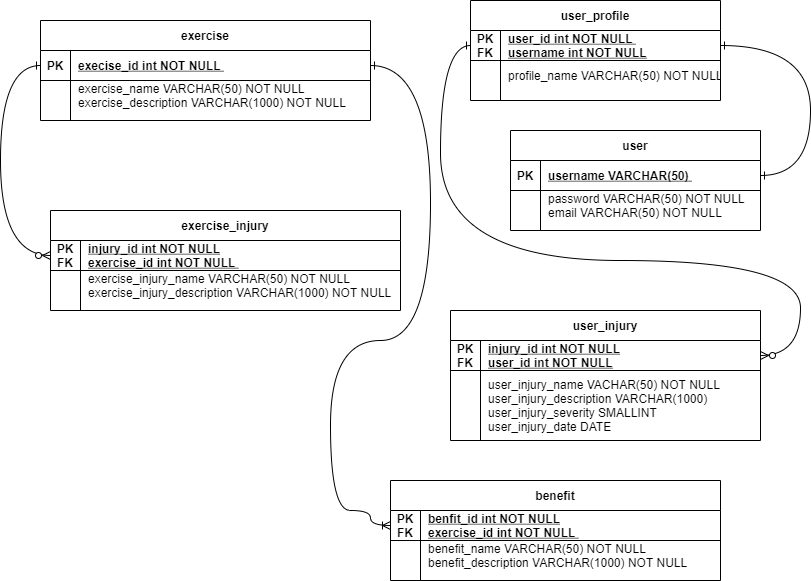

The diagram above was exported from draw.io. Its source (the exported page's mxGraphModel, read from the mxfile embedded in the PNG):
<mxGraphModel dx="1038" dy="578" grid="1" gridSize="10" guides="1" tooltips="1" connect="1" arrows="1" fold="1" page="1" pageScale="1" pageWidth="850" pageHeight="1100" math="0" shadow="0" extFonts="Permanent Marker^https://fonts.googleapis.com/css?family=Permanent+Marker">
  <root>
    <mxCell id="0" />
    <mxCell id="1" parent="0" />
    <mxCell id="ujR9lpStdrnQ9wo7jnNF-1" value="exercise" style="shape=table;startSize=30;container=1;collapsible=1;childLayout=tableLayout;fixedRows=1;rowLines=0;fontStyle=1;align=center;resizeLast=1;" parent="1" vertex="1">
      <mxGeometry x="50" y="60" width="330" height="100" as="geometry" />
    </mxCell>
    <mxCell id="ujR9lpStdrnQ9wo7jnNF-2" value="" style="shape=partialRectangle;collapsible=0;dropTarget=0;pointerEvents=0;fillColor=none;points=[[0,0.5],[1,0.5]];portConstraint=eastwest;top=0;left=0;right=0;bottom=1;" parent="ujR9lpStdrnQ9wo7jnNF-1" vertex="1">
      <mxGeometry y="30" width="330" height="30" as="geometry" />
    </mxCell>
    <mxCell id="ujR9lpStdrnQ9wo7jnNF-3" value="PK" style="shape=partialRectangle;overflow=hidden;connectable=0;fillColor=none;top=0;left=0;bottom=0;right=0;fontStyle=1;" parent="ujR9lpStdrnQ9wo7jnNF-2" vertex="1">
      <mxGeometry width="30" height="30" as="geometry">
        <mxRectangle width="30" height="30" as="alternateBounds" />
      </mxGeometry>
    </mxCell>
    <mxCell id="ujR9lpStdrnQ9wo7jnNF-4" value="execise_id int NOT NULL " style="shape=partialRectangle;overflow=hidden;connectable=0;fillColor=none;top=0;left=0;bottom=0;right=0;align=left;spacingLeft=6;fontStyle=5;" parent="ujR9lpStdrnQ9wo7jnNF-2" vertex="1">
      <mxGeometry x="30" width="300" height="30" as="geometry">
        <mxRectangle width="300" height="30" as="alternateBounds" />
      </mxGeometry>
    </mxCell>
    <mxCell id="ujR9lpStdrnQ9wo7jnNF-5" value="" style="shape=partialRectangle;collapsible=0;dropTarget=0;pointerEvents=0;fillColor=none;points=[[0,0.5],[1,0.5]];portConstraint=eastwest;top=0;left=0;right=0;bottom=0;" parent="ujR9lpStdrnQ9wo7jnNF-1" vertex="1">
      <mxGeometry y="60" width="330" height="30" as="geometry" />
    </mxCell>
    <mxCell id="ujR9lpStdrnQ9wo7jnNF-6" value="" style="shape=partialRectangle;overflow=hidden;connectable=0;fillColor=none;top=0;left=0;bottom=0;right=0;" parent="ujR9lpStdrnQ9wo7jnNF-5" vertex="1">
      <mxGeometry width="30" height="30" as="geometry">
        <mxRectangle width="30" height="30" as="alternateBounds" />
      </mxGeometry>
    </mxCell>
    <mxCell id="ujR9lpStdrnQ9wo7jnNF-7" value="exercise_name VARCHAR(50) NOT NULL&#10;exercise_description VARCHAR(1000) NOT NULL " style="shape=partialRectangle;overflow=hidden;connectable=0;fillColor=none;top=0;left=0;bottom=0;right=0;align=left;spacingLeft=6;" parent="ujR9lpStdrnQ9wo7jnNF-5" vertex="1">
      <mxGeometry x="30" width="300" height="30" as="geometry">
        <mxRectangle width="300" height="30" as="alternateBounds" />
      </mxGeometry>
    </mxCell>
    <mxCell id="ujR9lpStdrnQ9wo7jnNF-8" value="user_profile" style="shape=table;startSize=30;container=1;collapsible=1;childLayout=tableLayout;fixedRows=1;rowLines=0;fontStyle=1;align=center;resizeLast=1;" parent="1" vertex="1">
      <mxGeometry x="480" y="40" width="250" height="100" as="geometry" />
    </mxCell>
    <mxCell id="ujR9lpStdrnQ9wo7jnNF-9" value="" style="shape=partialRectangle;collapsible=0;dropTarget=0;pointerEvents=0;fillColor=none;points=[[0,0.5],[1,0.5]];portConstraint=eastwest;top=0;left=0;right=0;bottom=1;" parent="ujR9lpStdrnQ9wo7jnNF-8" vertex="1">
      <mxGeometry y="30" width="250" height="30" as="geometry" />
    </mxCell>
    <mxCell id="ujR9lpStdrnQ9wo7jnNF-10" value="PK&#10;FK" style="shape=partialRectangle;overflow=hidden;connectable=0;fillColor=none;top=0;left=0;bottom=0;right=0;fontStyle=1;" parent="ujR9lpStdrnQ9wo7jnNF-9" vertex="1">
      <mxGeometry width="30" height="30" as="geometry">
        <mxRectangle width="30" height="30" as="alternateBounds" />
      </mxGeometry>
    </mxCell>
    <mxCell id="ujR9lpStdrnQ9wo7jnNF-11" value="user_id int NOT NULL &#10;username int NOT NULL" style="shape=partialRectangle;overflow=hidden;connectable=0;fillColor=none;top=0;left=0;bottom=0;right=0;align=left;spacingLeft=6;fontStyle=5;" parent="ujR9lpStdrnQ9wo7jnNF-9" vertex="1">
      <mxGeometry x="30" width="220" height="30" as="geometry">
        <mxRectangle width="220" height="30" as="alternateBounds" />
      </mxGeometry>
    </mxCell>
    <mxCell id="ujR9lpStdrnQ9wo7jnNF-12" value="" style="shape=partialRectangle;collapsible=0;dropTarget=0;pointerEvents=0;fillColor=none;points=[[0,0.5],[1,0.5]];portConstraint=eastwest;top=0;left=0;right=0;bottom=0;" parent="ujR9lpStdrnQ9wo7jnNF-8" vertex="1">
      <mxGeometry y="60" width="250" height="30" as="geometry" />
    </mxCell>
    <mxCell id="ujR9lpStdrnQ9wo7jnNF-13" value="" style="shape=partialRectangle;overflow=hidden;connectable=0;fillColor=none;top=0;left=0;bottom=0;right=0;" parent="ujR9lpStdrnQ9wo7jnNF-12" vertex="1">
      <mxGeometry width="30" height="30" as="geometry">
        <mxRectangle width="30" height="30" as="alternateBounds" />
      </mxGeometry>
    </mxCell>
    <mxCell id="ujR9lpStdrnQ9wo7jnNF-14" value="profile_name VARCHAR(50) NOT NULL " style="shape=partialRectangle;overflow=hidden;connectable=0;fillColor=none;top=0;left=0;bottom=0;right=0;align=left;spacingLeft=6;" parent="ujR9lpStdrnQ9wo7jnNF-12" vertex="1">
      <mxGeometry x="30" width="220" height="30" as="geometry">
        <mxRectangle width="220" height="30" as="alternateBounds" />
      </mxGeometry>
    </mxCell>
    <mxCell id="ujR9lpStdrnQ9wo7jnNF-15" value="user" style="shape=table;startSize=30;container=1;collapsible=1;childLayout=tableLayout;fixedRows=1;rowLines=0;fontStyle=1;align=center;resizeLast=1;" parent="1" vertex="1">
      <mxGeometry x="520" y="170" width="250" height="100" as="geometry" />
    </mxCell>
    <mxCell id="ujR9lpStdrnQ9wo7jnNF-16" value="" style="shape=partialRectangle;collapsible=0;dropTarget=0;pointerEvents=0;fillColor=none;points=[[0,0.5],[1,0.5]];portConstraint=eastwest;top=0;left=0;right=0;bottom=1;" parent="ujR9lpStdrnQ9wo7jnNF-15" vertex="1">
      <mxGeometry y="30" width="250" height="30" as="geometry" />
    </mxCell>
    <mxCell id="ujR9lpStdrnQ9wo7jnNF-17" value="PK" style="shape=partialRectangle;overflow=hidden;connectable=0;fillColor=none;top=0;left=0;bottom=0;right=0;fontStyle=1;" parent="ujR9lpStdrnQ9wo7jnNF-16" vertex="1">
      <mxGeometry width="30" height="30" as="geometry">
        <mxRectangle width="30" height="30" as="alternateBounds" />
      </mxGeometry>
    </mxCell>
    <mxCell id="ujR9lpStdrnQ9wo7jnNF-18" value="username VARCHAR(50) " style="shape=partialRectangle;overflow=hidden;connectable=0;fillColor=none;top=0;left=0;bottom=0;right=0;align=left;spacingLeft=6;fontStyle=5;" parent="ujR9lpStdrnQ9wo7jnNF-16" vertex="1">
      <mxGeometry x="30" width="220" height="30" as="geometry">
        <mxRectangle width="220" height="30" as="alternateBounds" />
      </mxGeometry>
    </mxCell>
    <mxCell id="ujR9lpStdrnQ9wo7jnNF-19" value="" style="shape=partialRectangle;collapsible=0;dropTarget=0;pointerEvents=0;fillColor=none;points=[[0,0.5],[1,0.5]];portConstraint=eastwest;top=0;left=0;right=0;bottom=0;" parent="ujR9lpStdrnQ9wo7jnNF-15" vertex="1">
      <mxGeometry y="60" width="250" height="30" as="geometry" />
    </mxCell>
    <mxCell id="ujR9lpStdrnQ9wo7jnNF-20" value="" style="shape=partialRectangle;overflow=hidden;connectable=0;fillColor=none;top=0;left=0;bottom=0;right=0;" parent="ujR9lpStdrnQ9wo7jnNF-19" vertex="1">
      <mxGeometry width="30" height="30" as="geometry">
        <mxRectangle width="30" height="30" as="alternateBounds" />
      </mxGeometry>
    </mxCell>
    <mxCell id="ujR9lpStdrnQ9wo7jnNF-21" value="password VARCHAR(50) NOT NULL &#10;email VARCHAR(50) NOT NULL " style="shape=partialRectangle;overflow=hidden;connectable=0;fillColor=none;top=0;left=0;bottom=0;right=0;align=left;spacingLeft=6;" parent="ujR9lpStdrnQ9wo7jnNF-19" vertex="1">
      <mxGeometry x="30" width="220" height="30" as="geometry">
        <mxRectangle width="220" height="30" as="alternateBounds" />
      </mxGeometry>
    </mxCell>
    <mxCell id="ujR9lpStdrnQ9wo7jnNF-23" value="user_injury" style="shape=table;startSize=30;container=1;collapsible=1;childLayout=tableLayout;fixedRows=1;rowLines=0;fontStyle=1;align=center;resizeLast=1;" parent="1" vertex="1">
      <mxGeometry x="460" y="350" width="310" height="130" as="geometry" />
    </mxCell>
    <mxCell id="ujR9lpStdrnQ9wo7jnNF-24" value="" style="shape=partialRectangle;collapsible=0;dropTarget=0;pointerEvents=0;fillColor=none;points=[[0,0.5],[1,0.5]];portConstraint=eastwest;top=0;left=0;right=0;bottom=1;" parent="ujR9lpStdrnQ9wo7jnNF-23" vertex="1">
      <mxGeometry y="30" width="310" height="30" as="geometry" />
    </mxCell>
    <mxCell id="ujR9lpStdrnQ9wo7jnNF-25" value="PK&#10;FK" style="shape=partialRectangle;overflow=hidden;connectable=0;fillColor=none;top=0;left=0;bottom=0;right=0;fontStyle=1;" parent="ujR9lpStdrnQ9wo7jnNF-24" vertex="1">
      <mxGeometry width="30" height="30" as="geometry">
        <mxRectangle width="30" height="30" as="alternateBounds" />
      </mxGeometry>
    </mxCell>
    <mxCell id="ujR9lpStdrnQ9wo7jnNF-26" value="injury_id int NOT NULL&#10;user_id int NOT NULL" style="shape=partialRectangle;overflow=hidden;connectable=0;fillColor=none;top=0;left=0;bottom=0;right=0;align=left;spacingLeft=6;fontStyle=5;" parent="ujR9lpStdrnQ9wo7jnNF-24" vertex="1">
      <mxGeometry x="30" width="280" height="30" as="geometry">
        <mxRectangle width="280" height="30" as="alternateBounds" />
      </mxGeometry>
    </mxCell>
    <mxCell id="ujR9lpStdrnQ9wo7jnNF-27" value="" style="shape=partialRectangle;collapsible=0;dropTarget=0;pointerEvents=0;fillColor=none;points=[[0,0.5],[1,0.5]];portConstraint=eastwest;top=0;left=0;right=0;bottom=0;verticalAlign=bottom;" parent="ujR9lpStdrnQ9wo7jnNF-23" vertex="1">
      <mxGeometry y="60" width="310" height="70" as="geometry" />
    </mxCell>
    <mxCell id="ujR9lpStdrnQ9wo7jnNF-28" value="" style="shape=partialRectangle;overflow=hidden;connectable=0;fillColor=none;top=0;left=0;bottom=0;right=0;" parent="ujR9lpStdrnQ9wo7jnNF-27" vertex="1">
      <mxGeometry width="30" height="70" as="geometry">
        <mxRectangle width="30" height="70" as="alternateBounds" />
      </mxGeometry>
    </mxCell>
    <mxCell id="ujR9lpStdrnQ9wo7jnNF-29" value="user_injury_name VACHAR(50) NOT NULL &#10;user_injury_description VARCHAR(1000)&#10;user_injury_severity SMALLINT&#10;user_injury_date DATE " style="shape=partialRectangle;overflow=hidden;connectable=0;fillColor=none;top=0;left=0;bottom=0;right=0;align=left;spacingLeft=6;" parent="ujR9lpStdrnQ9wo7jnNF-27" vertex="1">
      <mxGeometry x="30" width="280" height="70" as="geometry">
        <mxRectangle width="280" height="70" as="alternateBounds" />
      </mxGeometry>
    </mxCell>
    <mxCell id="ujR9lpStdrnQ9wo7jnNF-30" value="benefit" style="shape=table;startSize=30;container=1;collapsible=1;childLayout=tableLayout;fixedRows=1;rowLines=0;fontStyle=1;align=center;resizeLast=1;" parent="1" vertex="1">
      <mxGeometry x="400" y="520" width="330" height="100" as="geometry" />
    </mxCell>
    <mxCell id="ujR9lpStdrnQ9wo7jnNF-31" value="" style="shape=partialRectangle;collapsible=0;dropTarget=0;pointerEvents=0;fillColor=none;points=[[0,0.5],[1,0.5]];portConstraint=eastwest;top=0;left=0;right=0;bottom=1;" parent="ujR9lpStdrnQ9wo7jnNF-30" vertex="1">
      <mxGeometry y="30" width="330" height="30" as="geometry" />
    </mxCell>
    <mxCell id="ujR9lpStdrnQ9wo7jnNF-32" value="PK&#10;FK" style="shape=partialRectangle;overflow=hidden;connectable=0;fillColor=none;top=0;left=0;bottom=0;right=0;fontStyle=1;" parent="ujR9lpStdrnQ9wo7jnNF-31" vertex="1">
      <mxGeometry width="30" height="30" as="geometry">
        <mxRectangle width="30" height="30" as="alternateBounds" />
      </mxGeometry>
    </mxCell>
    <mxCell id="ujR9lpStdrnQ9wo7jnNF-33" value="benfit_id int NOT NULL&#10;exercise_id int NOT NULL " style="shape=partialRectangle;overflow=hidden;connectable=0;fillColor=none;top=0;left=0;bottom=0;right=0;align=left;spacingLeft=6;fontStyle=5;" parent="ujR9lpStdrnQ9wo7jnNF-31" vertex="1">
      <mxGeometry x="30" width="300" height="30" as="geometry">
        <mxRectangle width="300" height="30" as="alternateBounds" />
      </mxGeometry>
    </mxCell>
    <mxCell id="ujR9lpStdrnQ9wo7jnNF-34" value="" style="shape=partialRectangle;collapsible=0;dropTarget=0;pointerEvents=0;fillColor=none;points=[[0,0.5],[1,0.5]];portConstraint=eastwest;top=0;left=0;right=0;bottom=0;" parent="ujR9lpStdrnQ9wo7jnNF-30" vertex="1">
      <mxGeometry y="60" width="330" height="30" as="geometry" />
    </mxCell>
    <mxCell id="ujR9lpStdrnQ9wo7jnNF-35" value="" style="shape=partialRectangle;overflow=hidden;connectable=0;fillColor=none;top=0;left=0;bottom=0;right=0;" parent="ujR9lpStdrnQ9wo7jnNF-34" vertex="1">
      <mxGeometry width="30" height="30" as="geometry">
        <mxRectangle width="30" height="30" as="alternateBounds" />
      </mxGeometry>
    </mxCell>
    <mxCell id="ujR9lpStdrnQ9wo7jnNF-36" value="benefit_name VARCHAR(50) NOT NULL &#10;benefit_description VARCHAR(1000) NOT NULL " style="shape=partialRectangle;overflow=hidden;connectable=0;fillColor=none;top=0;left=0;bottom=0;right=0;align=left;spacingLeft=6;" parent="ujR9lpStdrnQ9wo7jnNF-34" vertex="1">
      <mxGeometry x="30" width="300" height="30" as="geometry">
        <mxRectangle width="300" height="30" as="alternateBounds" />
      </mxGeometry>
    </mxCell>
    <mxCell id="SUJKGzorCEmcxXlr7eHS-3" value="exercise_injury" style="shape=table;startSize=30;container=1;collapsible=1;childLayout=tableLayout;fixedRows=1;rowLines=0;fontStyle=1;align=center;resizeLast=1;" parent="1" vertex="1">
      <mxGeometry x="60" y="250" width="350" height="100" as="geometry" />
    </mxCell>
    <mxCell id="SUJKGzorCEmcxXlr7eHS-4" value="" style="shape=partialRectangle;collapsible=0;dropTarget=0;pointerEvents=0;fillColor=none;points=[[0,0.5],[1,0.5]];portConstraint=eastwest;top=0;left=0;right=0;bottom=1;" parent="SUJKGzorCEmcxXlr7eHS-3" vertex="1">
      <mxGeometry y="30" width="350" height="30" as="geometry" />
    </mxCell>
    <mxCell id="SUJKGzorCEmcxXlr7eHS-5" value="PK&#10;FK" style="shape=partialRectangle;overflow=hidden;connectable=0;fillColor=none;top=0;left=0;bottom=0;right=0;fontStyle=1;" parent="SUJKGzorCEmcxXlr7eHS-4" vertex="1">
      <mxGeometry width="30" height="30" as="geometry">
        <mxRectangle width="30" height="30" as="alternateBounds" />
      </mxGeometry>
    </mxCell>
    <mxCell id="SUJKGzorCEmcxXlr7eHS-6" value="injury_id int NOT NULL&#10;exercise_id int NOT NULL " style="shape=partialRectangle;overflow=hidden;connectable=0;fillColor=none;top=0;left=0;bottom=0;right=0;align=left;spacingLeft=6;fontStyle=5;" parent="SUJKGzorCEmcxXlr7eHS-4" vertex="1">
      <mxGeometry x="30" width="320" height="30" as="geometry">
        <mxRectangle width="320" height="30" as="alternateBounds" />
      </mxGeometry>
    </mxCell>
    <mxCell id="SUJKGzorCEmcxXlr7eHS-7" value="" style="shape=partialRectangle;collapsible=0;dropTarget=0;pointerEvents=0;fillColor=none;points=[[0,0.5],[1,0.5]];portConstraint=eastwest;top=0;left=0;right=0;bottom=0;" parent="SUJKGzorCEmcxXlr7eHS-3" vertex="1">
      <mxGeometry y="60" width="350" height="30" as="geometry" />
    </mxCell>
    <mxCell id="SUJKGzorCEmcxXlr7eHS-8" value="" style="shape=partialRectangle;overflow=hidden;connectable=0;fillColor=none;top=0;left=0;bottom=0;right=0;" parent="SUJKGzorCEmcxXlr7eHS-7" vertex="1">
      <mxGeometry width="30" height="30" as="geometry">
        <mxRectangle width="30" height="30" as="alternateBounds" />
      </mxGeometry>
    </mxCell>
    <mxCell id="SUJKGzorCEmcxXlr7eHS-9" value="exercise_injury_name VARCHAR(50) NOT NULL &#10;exercise_injury_description VARCHAR(1000) NOT NULL " style="shape=partialRectangle;overflow=hidden;connectable=0;fillColor=none;top=0;left=0;bottom=0;right=0;align=left;spacingLeft=6;" parent="SUJKGzorCEmcxXlr7eHS-7" vertex="1">
      <mxGeometry x="30" width="320" height="30" as="geometry">
        <mxRectangle width="320" height="30" as="alternateBounds" />
      </mxGeometry>
    </mxCell>
    <mxCell id="SUJKGzorCEmcxXlr7eHS-10" value="" style="edgeStyle=orthogonalEdgeStyle;endArrow=ERzeroToMany;startArrow=ERone;endFill=1;startFill=0;exitX=0;exitY=0.5;exitDx=0;exitDy=0;entryX=1;entryY=0.5;entryDx=0;entryDy=0;curved=1;" parent="1" source="ujR9lpStdrnQ9wo7jnNF-9" target="ujR9lpStdrnQ9wo7jnNF-24" edge="1">
      <mxGeometry width="100" height="100" relative="1" as="geometry">
        <mxPoint x="450" y="170" as="sourcePoint" />
        <mxPoint x="790" y="395" as="targetPoint" />
        <Array as="points">
          <mxPoint x="450" y="85" />
          <mxPoint x="450" y="300" />
          <mxPoint x="810" y="300" />
          <mxPoint x="810" y="395" />
        </Array>
      </mxGeometry>
    </mxCell>
    <mxCell id="SUJKGzorCEmcxXlr7eHS-11" value="" style="edgeStyle=orthogonalEdgeStyle;endArrow=ERone;startArrow=ERone;endFill=0;startFill=0;exitX=1;exitY=0.5;exitDx=0;exitDy=0;entryX=1;entryY=0.5;entryDx=0;entryDy=0;curved=1;" parent="1" source="ujR9lpStdrnQ9wo7jnNF-9" target="ujR9lpStdrnQ9wo7jnNF-16" edge="1">
      <mxGeometry width="100" height="100" relative="1" as="geometry">
        <mxPoint x="300" y="75" as="sourcePoint" />
        <mxPoint x="380" y="105" as="targetPoint" />
        <Array as="points">
          <mxPoint x="820" y="85" />
          <mxPoint x="820" y="215" />
        </Array>
      </mxGeometry>
    </mxCell>
    <mxCell id="SUJKGzorCEmcxXlr7eHS-12" value="" style="edgeStyle=orthogonalEdgeStyle;endArrow=ERoneToMany;startArrow=ERone;endFill=0;startFill=0;exitX=1;exitY=0.5;exitDx=0;exitDy=0;entryX=0;entryY=0.5;entryDx=0;entryDy=0;curved=1;" parent="1" source="ujR9lpStdrnQ9wo7jnNF-2" target="ujR9lpStdrnQ9wo7jnNF-31" edge="1">
      <mxGeometry width="100" height="100" relative="1" as="geometry">
        <mxPoint x="300" y="75" as="sourcePoint" />
        <mxPoint x="380" y="105" as="targetPoint" />
        <Array as="points">
          <mxPoint x="440" y="105" />
          <mxPoint x="440" y="380" />
          <mxPoint x="340" y="380" />
          <mxPoint x="340" y="550" />
          <mxPoint x="380" y="550" />
          <mxPoint x="380" y="565" />
        </Array>
      </mxGeometry>
    </mxCell>
    <mxCell id="SUJKGzorCEmcxXlr7eHS-13" value="" style="edgeStyle=orthogonalEdgeStyle;endArrow=ERzeroToMany;startArrow=ERone;endFill=1;startFill=0;exitX=0;exitY=0.5;exitDx=0;exitDy=0;jumpStyle=arc;entryX=0;entryY=0.5;entryDx=0;entryDy=0;curved=1;" parent="1" source="ujR9lpStdrnQ9wo7jnNF-2" target="SUJKGzorCEmcxXlr7eHS-4" edge="1">
      <mxGeometry width="100" height="100" relative="1" as="geometry">
        <mxPoint x="-60" y="120" as="sourcePoint" />
        <mxPoint x="80" y="230" as="targetPoint" />
        <Array as="points">
          <mxPoint x="10" y="105" />
          <mxPoint x="10" y="295" />
        </Array>
      </mxGeometry>
    </mxCell>
  </root>
</mxGraphModel>